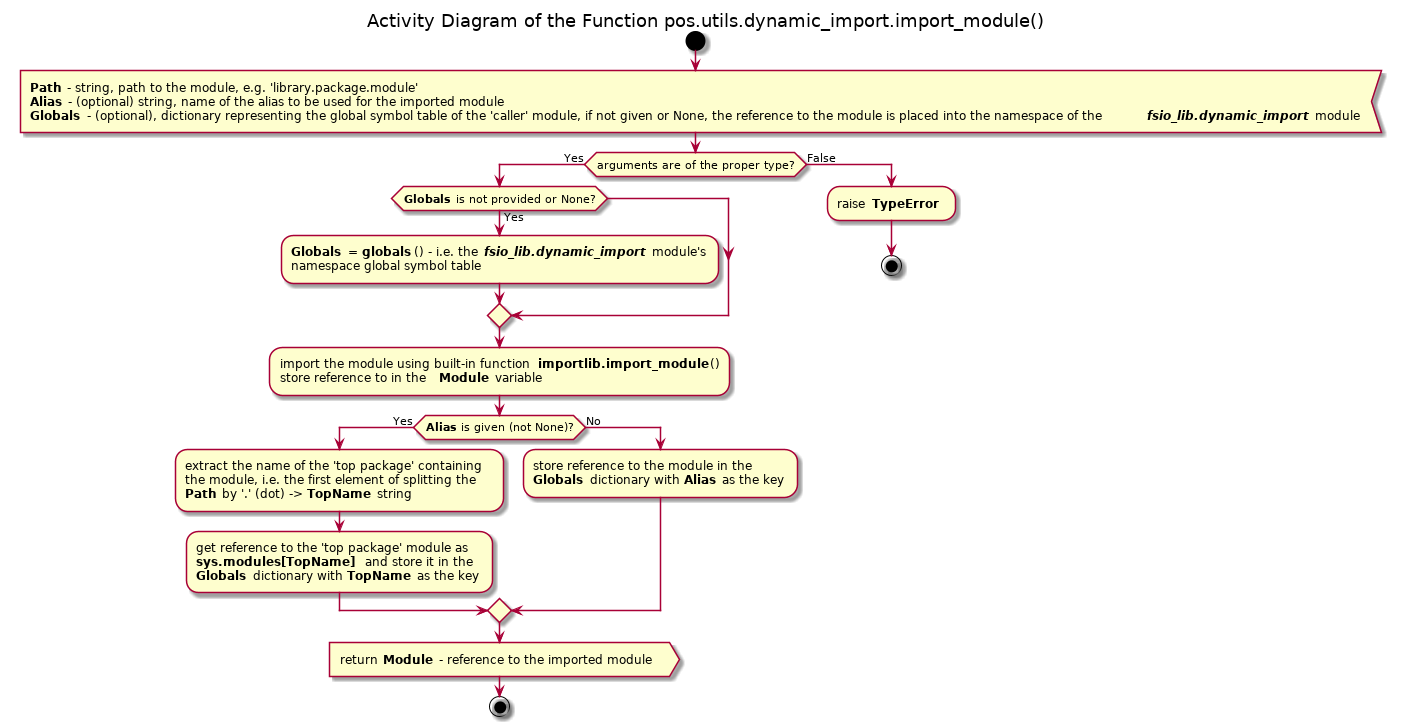

The diagram above was rendered by PlantUML. Its source (embedded in the PNG):
@startuml dynamic_import_module

title Activity Diagram of the Function pos.utils.dynamic_import.import_module()

start

:<b>Path</b> - string, path to the module, e.g. 'library.package.module'
<b>Alias</b> - (optional) string, name of the alias to be used for the imported module
<b>Globals</b> - (optional), dictionary representing the global symbol table of the 'caller' module, if not given or None, the reference to the module is placed into the namespace of the <b><i>fsio_lib.dynamic_import</i></b>  module<

if (arguments are of the proper type?) then (Yes)
    if (<b>Globals</b> is not provided or None?) then (Yes)
        :<b>Globals</b> = <b>globals</b>() - i.e. the <b><i>fsio_lib.dynamic_import</i></b>  module's
        namespace global symbol table;
    endif
    
    :import the module using built-in function <b>importlib.import_module</b>()
    store reference to in the <b>Module</b> variable;
    
    if (<b>Alias</b> is given (not None)?) then (Yes)
        :extract the name of the 'top package' containing
        the module, i.e. the first element of splitting the
        <b>Path</b> by '.' (dot) -> <b>TopName</b> string;
        
        :get reference to the 'top package' module as
        <b>sys.modules[TopName]</b> and store it in the
        <b>Globals</b> dictionary with <b>TopName</b> as the key;
    else (No)
        :store reference to the module in the
        <b>Globals</b> dictionary with <b>Alias</b> as the key;
    endif
    
    :return <b>Module</b> - reference to the imported module>
    
    stop
else (False)
    :raise <b>TypeError</b> ;
    
    stop
endif

@enduml